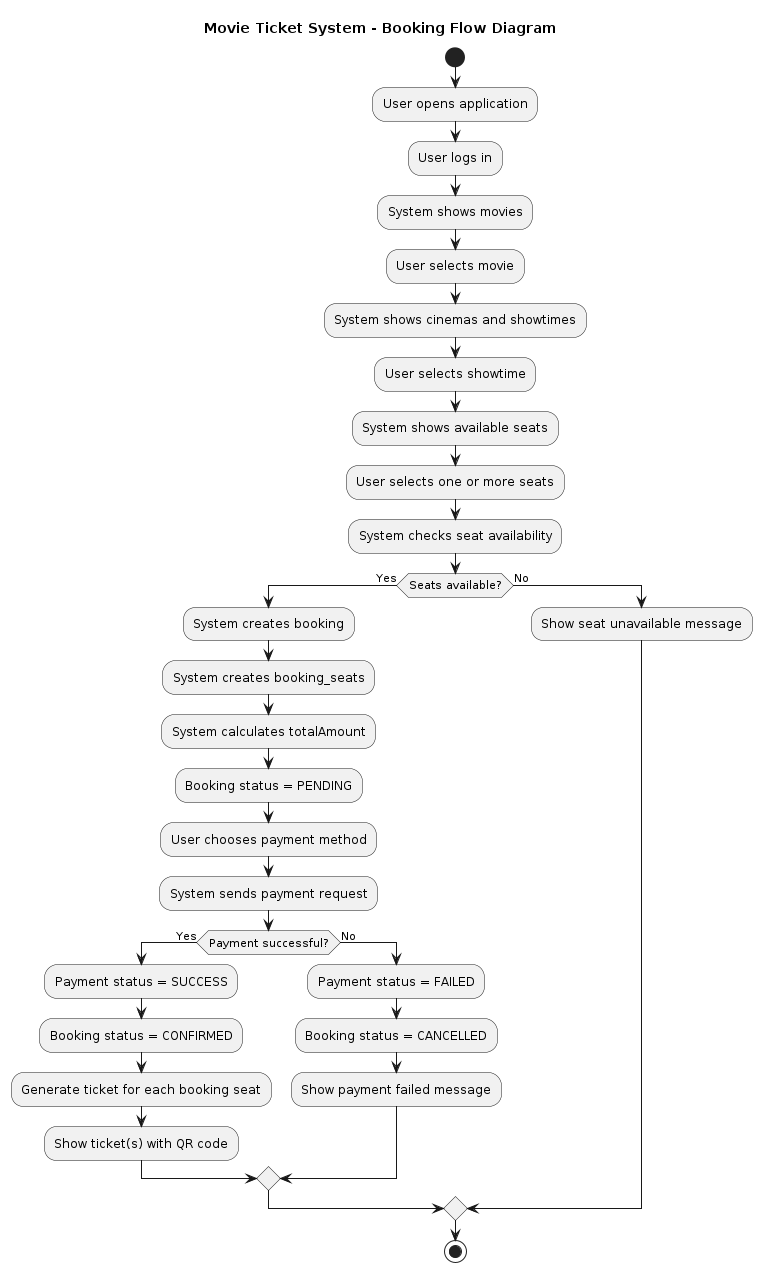

The diagram above was rendered by PlantUML. Its source (embedded in the PNG):
@startuml
title Movie Ticket System - Booking Flow Diagram

start

:User opens application;
:User logs in;
:System shows movies;

:User selects movie;
:System shows cinemas and showtimes;

:User selects showtime;
:System shows available seats;

:User selects one or more seats;
:System checks seat availability;

if (Seats available?) then (Yes)
  :System creates booking;
  :System creates booking_seats;
  :System calculates totalAmount;
  :Booking status = PENDING;

  :User chooses payment method;
  :System sends payment request;

  if (Payment successful?) then (Yes)
    :Payment status = SUCCESS;
    :Booking status = CONFIRMED;
    :Generate ticket for each booking seat;
    :Show ticket(s) with QR code;
  else (No)
    :Payment status = FAILED;
    :Booking status = CANCELLED;
    :Show payment failed message;
  endif

else (No)
  :Show seat unavailable message;
endif

stop
@enduml